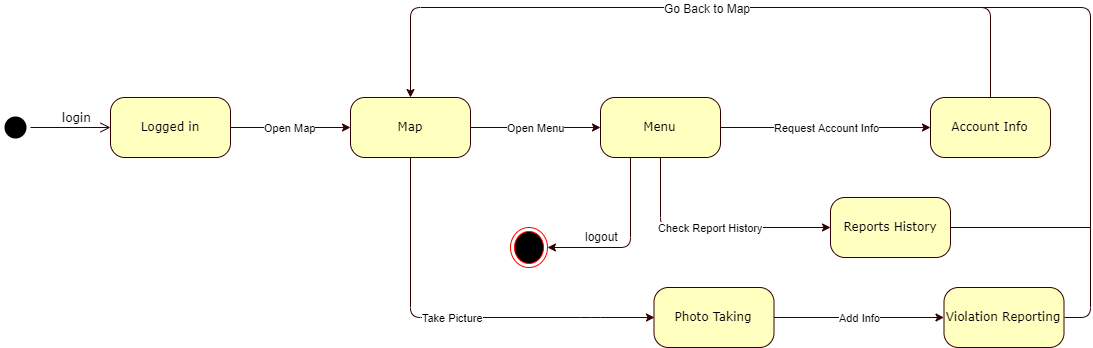

The diagram above was exported from draw.io. Its source (the exported page's mxGraphModel, read from the mxfile embedded in the PNG):
<mxGraphModel dx="2886" dy="1254" grid="1" gridSize="10" guides="1" tooltips="1" connect="1" arrows="1" fold="1" page="1" pageScale="1" pageWidth="1100" pageHeight="850" background="#ffffff" math="0" shadow="0">
  <root>
    <mxCell id="0" />
    <mxCell id="1" parent="0" />
    <mxCell id="382b91b5511bd0f7-1" value="" style="ellipse;html=1;shape=startState;fillColor=#000000;strokeColor=none;rounded=1;shadow=0;comic=0;labelBackgroundColor=none;fontFamily=Verdana;fontSize=12;fontColor=#000000;align=center;direction=south;" parent="1" vertex="1">
      <mxGeometry x="-310" y="165" width="30" height="30" as="geometry" />
    </mxCell>
    <mxCell id="TNY8NYUTTxn7Xr0nBGds-4" value="Open Map" style="edgeStyle=orthogonalEdgeStyle;rounded=0;orthogonalLoop=1;jettySize=auto;html=1;strokeColor=#330000;" edge="1" parent="1" source="382b91b5511bd0f7-6" target="TNY8NYUTTxn7Xr0nBGds-3">
      <mxGeometry relative="1" as="geometry" />
    </mxCell>
    <mxCell id="382b91b5511bd0f7-6" value="Logged in" style="rounded=1;whiteSpace=wrap;html=1;arcSize=24;fillColor=#ffffc0;strokeColor=#330000;shadow=0;comic=0;labelBackgroundColor=none;fontFamily=Verdana;fontSize=12;fontColor=#000000;align=center;" parent="1" vertex="1">
      <mxGeometry x="-200" y="150" width="120" height="60" as="geometry" />
    </mxCell>
    <mxCell id="TNY8NYUTTxn7Xr0nBGds-10" value="Request Account Info" style="edgeStyle=orthogonalEdgeStyle;rounded=0;orthogonalLoop=1;jettySize=auto;html=1;strokeColor=#330000;exitX=1;exitY=0.5;exitDx=0;exitDy=0;" edge="1" parent="1" source="TNY8NYUTTxn7Xr0nBGds-24" target="TNY8NYUTTxn7Xr0nBGds-9">
      <mxGeometry relative="1" as="geometry">
        <mxPoint x="430" y="200" as="sourcePoint" />
      </mxGeometry>
    </mxCell>
    <mxCell id="TNY8NYUTTxn7Xr0nBGds-18" value="Check Report History" style="edgeStyle=orthogonalEdgeStyle;rounded=1;orthogonalLoop=1;jettySize=auto;html=1;strokeColor=#330000;exitX=0.5;exitY=1;exitDx=0;exitDy=0;" edge="1" parent="1" source="TNY8NYUTTxn7Xr0nBGds-24" target="TNY8NYUTTxn7Xr0nBGds-17">
      <mxGeometry relative="1" as="geometry">
        <Array as="points">
          <mxPoint x="350" y="280" />
        </Array>
      </mxGeometry>
    </mxCell>
    <mxCell id="TNY8NYUTTxn7Xr0nBGds-25" value="Open Menu" style="edgeStyle=orthogonalEdgeStyle;rounded=0;orthogonalLoop=1;jettySize=auto;html=1;endArrow=classic;endFill=1;strokeColor=#330000;startArrow=none;startFill=0;" edge="1" parent="1" source="TNY8NYUTTxn7Xr0nBGds-3" target="TNY8NYUTTxn7Xr0nBGds-24">
      <mxGeometry relative="1" as="geometry" />
    </mxCell>
    <mxCell id="TNY8NYUTTxn7Xr0nBGds-28" value="Take Picture" style="edgeStyle=orthogonalEdgeStyle;rounded=1;orthogonalLoop=1;jettySize=auto;html=1;entryX=0;entryY=0.5;entryDx=0;entryDy=0;startArrow=none;startFill=0;endArrow=classic;endFill=1;strokeColor=#330000;" edge="1" parent="1" source="TNY8NYUTTxn7Xr0nBGds-3" target="TNY8NYUTTxn7Xr0nBGds-5">
      <mxGeometry relative="1" as="geometry">
        <Array as="points">
          <mxPoint x="100" y="370" />
          <mxPoint x="280" y="370" />
          <mxPoint x="280" y="370" />
        </Array>
      </mxGeometry>
    </mxCell>
    <mxCell id="TNY8NYUTTxn7Xr0nBGds-3" value="Map" style="rounded=1;whiteSpace=wrap;html=1;arcSize=24;fillColor=#ffffc0;strokeColor=#330000;shadow=0;comic=0;labelBackgroundColor=none;fontFamily=Verdana;fontSize=12;fontColor=#000000;align=center;" vertex="1" parent="1">
      <mxGeometry x="40" y="150" width="120" height="60" as="geometry" />
    </mxCell>
    <mxCell id="TNY8NYUTTxn7Xr0nBGds-30" value="" style="edgeStyle=orthogonalEdgeStyle;rounded=1;orthogonalLoop=1;jettySize=auto;html=1;startArrow=none;startFill=0;endArrow=classic;endFill=1;strokeColor=#330000;" edge="1" parent="1" source="TNY8NYUTTxn7Xr0nBGds-24" target="TNY8NYUTTxn7Xr0nBGds-37">
      <mxGeometry relative="1" as="geometry">
        <mxPoint x="330" y="550" as="targetPoint" />
        <Array as="points">
          <mxPoint x="320" y="300" />
        </Array>
      </mxGeometry>
    </mxCell>
    <mxCell id="TNY8NYUTTxn7Xr0nBGds-31" value="logout" style="text;html=1;resizable=0;points=[];align=center;verticalAlign=middle;labelBackgroundColor=#ffffff;" vertex="1" connectable="0" parent="TNY8NYUTTxn7Xr0nBGds-30">
      <mxGeometry x="0.3823" y="-12" relative="1" as="geometry">
        <mxPoint as="offset" />
      </mxGeometry>
    </mxCell>
    <mxCell id="TNY8NYUTTxn7Xr0nBGds-24" value="Menu" style="rounded=1;whiteSpace=wrap;html=1;arcSize=24;fillColor=#ffffc0;strokeColor=#330000;shadow=0;comic=0;labelBackgroundColor=none;fontFamily=Verdana;fontSize=12;fontColor=#000000;align=center;" vertex="1" parent="1">
      <mxGeometry x="290" y="150" width="120" height="60" as="geometry" />
    </mxCell>
    <mxCell id="TNY8NYUTTxn7Xr0nBGds-27" value="" style="edgeStyle=orthogonalEdgeStyle;rounded=0;orthogonalLoop=1;jettySize=auto;html=1;startArrow=none;startFill=0;endArrow=none;endFill=0;strokeColor=#330000;" edge="1" parent="1" source="TNY8NYUTTxn7Xr0nBGds-17">
      <mxGeometry relative="1" as="geometry">
        <mxPoint x="780" y="280" as="targetPoint" />
      </mxGeometry>
    </mxCell>
    <mxCell id="TNY8NYUTTxn7Xr0nBGds-17" value="Reports History" style="rounded=1;whiteSpace=wrap;html=1;arcSize=24;fillColor=#ffffc0;strokeColor=#330000;shadow=0;comic=0;labelBackgroundColor=none;fontFamily=Verdana;fontSize=12;fontColor=#000000;align=center;" vertex="1" parent="1">
      <mxGeometry x="520" y="250" width="120" height="60" as="geometry" />
    </mxCell>
    <mxCell id="TNY8NYUTTxn7Xr0nBGds-12" value="" style="edgeStyle=orthogonalEdgeStyle;rounded=1;orthogonalLoop=1;jettySize=auto;html=1;strokeColor=#330000;entryX=0.5;entryY=0;entryDx=0;entryDy=0;" edge="1" parent="1" source="TNY8NYUTTxn7Xr0nBGds-9" target="TNY8NYUTTxn7Xr0nBGds-3">
      <mxGeometry relative="1" as="geometry">
        <mxPoint x="440" y="80" as="targetPoint" />
        <Array as="points">
          <mxPoint x="680" y="60" />
          <mxPoint x="100" y="60" />
        </Array>
      </mxGeometry>
    </mxCell>
    <mxCell id="TNY8NYUTTxn7Xr0nBGds-13" value="Go Back to Map" style="text;html=1;resizable=0;points=[];align=center;verticalAlign=middle;labelBackgroundColor=#ffffff;" vertex="1" connectable="0" parent="TNY8NYUTTxn7Xr0nBGds-12">
      <mxGeometry x="-0.1146" y="5" relative="1" as="geometry">
        <mxPoint x="-38.5" y="-5" as="offset" />
      </mxGeometry>
    </mxCell>
    <mxCell id="TNY8NYUTTxn7Xr0nBGds-9" value="Account Info" style="rounded=1;whiteSpace=wrap;html=1;arcSize=24;fillColor=#ffffc0;strokeColor=#330000;shadow=0;comic=0;labelBackgroundColor=none;fontFamily=Verdana;fontSize=12;fontColor=#000000;align=center;" vertex="1" parent="1">
      <mxGeometry x="620" y="150" width="120" height="60" as="geometry" />
    </mxCell>
    <mxCell id="TNY8NYUTTxn7Xr0nBGds-16" value="Add Info" style="edgeStyle=orthogonalEdgeStyle;rounded=0;orthogonalLoop=1;jettySize=auto;html=1;strokeColor=#330000;" edge="1" parent="1" source="TNY8NYUTTxn7Xr0nBGds-5" target="TNY8NYUTTxn7Xr0nBGds-15">
      <mxGeometry relative="1" as="geometry" />
    </mxCell>
    <mxCell id="TNY8NYUTTxn7Xr0nBGds-5" value="Photo Taking" style="rounded=1;whiteSpace=wrap;html=1;arcSize=24;fillColor=#ffffc0;strokeColor=#330000;shadow=0;comic=0;labelBackgroundColor=none;fontFamily=Verdana;fontSize=12;fontColor=#000000;align=center;" vertex="1" parent="1">
      <mxGeometry x="343.5" y="340" width="120" height="60" as="geometry" />
    </mxCell>
    <mxCell id="TNY8NYUTTxn7Xr0nBGds-20" value="" style="edgeStyle=orthogonalEdgeStyle;orthogonalLoop=1;jettySize=auto;html=1;strokeColor=#330000;endArrow=none;endFill=0;exitX=1;exitY=0.5;exitDx=0;exitDy=0;rounded=1;" edge="1" parent="1" source="TNY8NYUTTxn7Xr0nBGds-15">
      <mxGeometry relative="1" as="geometry">
        <mxPoint x="590" y="60" as="targetPoint" />
        <Array as="points">
          <mxPoint x="780" y="370" />
          <mxPoint x="780" y="60" />
        </Array>
      </mxGeometry>
    </mxCell>
    <mxCell id="TNY8NYUTTxn7Xr0nBGds-15" value="Violation Reporting" style="rounded=1;whiteSpace=wrap;html=1;arcSize=24;fillColor=#ffffc0;strokeColor=#330000;shadow=0;comic=0;labelBackgroundColor=none;fontFamily=Verdana;fontSize=12;fontColor=#000000;align=center;" vertex="1" parent="1">
      <mxGeometry x="633.5" y="340" width="120" height="60" as="geometry" />
    </mxCell>
    <mxCell id="2a3bc250acf0617d-9" value="login" style="edgeStyle=orthogonalEdgeStyle;html=1;labelBackgroundColor=none;endArrow=open;endSize=8;strokeColor=#330000;fontFamily=Verdana;fontSize=12;align=left;" parent="1" source="382b91b5511bd0f7-1" target="382b91b5511bd0f7-6" edge="1">
      <mxGeometry x="-0.25" y="10" relative="1" as="geometry">
        <mxPoint as="offset" />
      </mxGeometry>
    </mxCell>
    <mxCell id="TNY8NYUTTxn7Xr0nBGds-37" value="" style="ellipse;html=1;shape=endState;fillColor=#000000;strokeColor=#ff0000;" vertex="1" parent="1">
      <mxGeometry x="200" y="280" width="37" height="40" as="geometry" />
    </mxCell>
  </root>
</mxGraphModel>